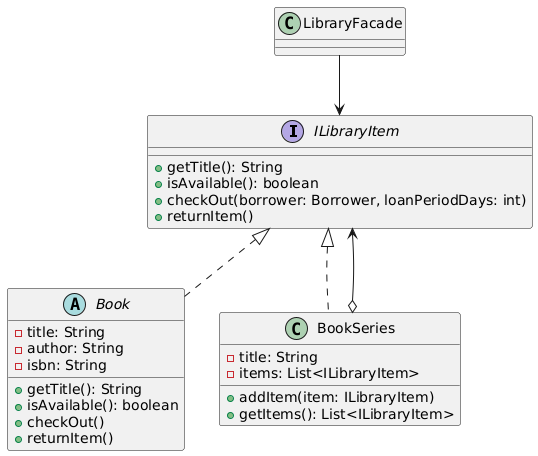

The diagram above was rendered by PlantUML. Its source (embedded in the PNG):
@startuml
interface ILibraryItem {
  + getTitle(): String
  + isAvailable(): boolean
  + checkOut(borrower: Borrower, loanPeriodDays: int)
  + returnItem()
}

abstract class Book {
  - title: String
  - author: String
  - isbn: String
  + getTitle(): String
  + isAvailable(): boolean
  + checkOut()
  + returnItem()
}

class BookSeries {
  - title: String
  - items: List<ILibraryItem>
  + addItem(item: ILibraryItem)
  + getItems(): List<ILibraryItem>
}

class LibraryFacade

ILibraryItem <|.. Book
ILibraryItem <|.. BookSeries
LibraryFacade --> ILibraryItem
BookSeries o--> ILibraryItem
@enduml